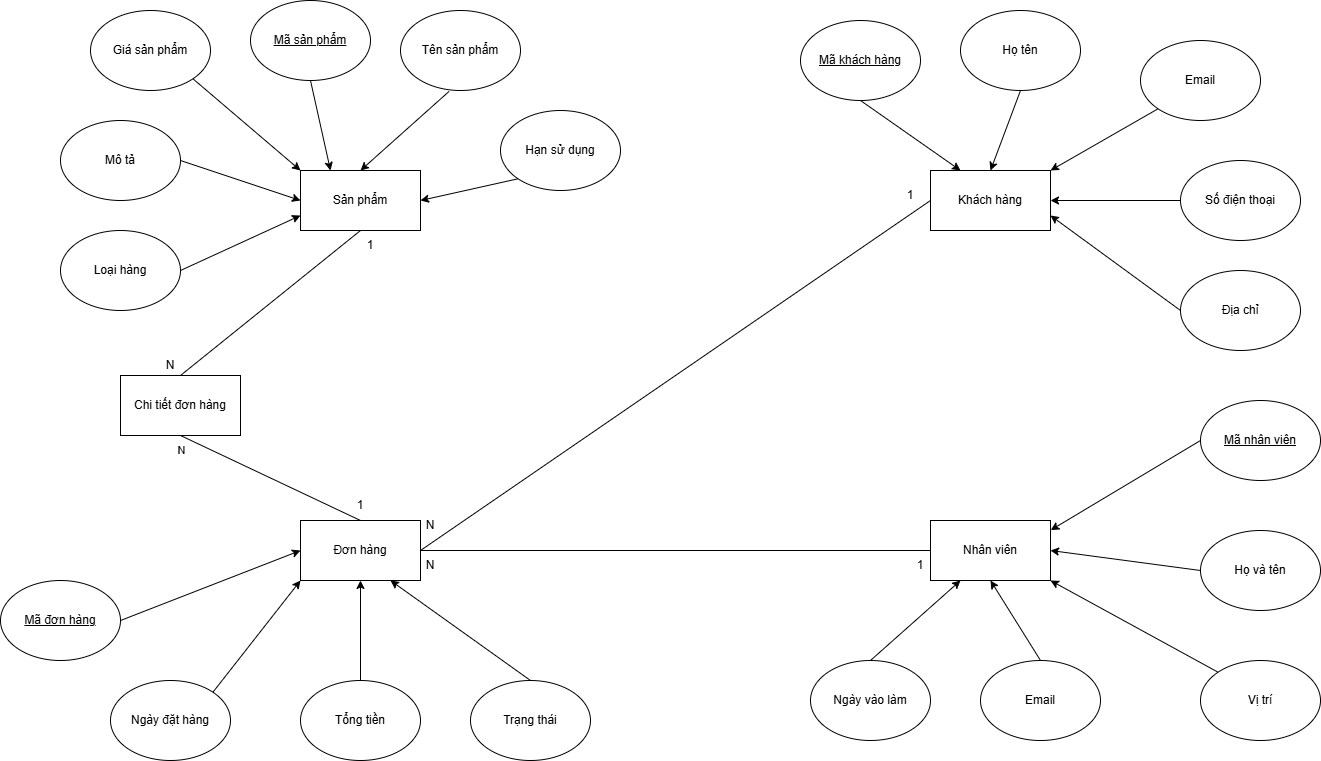

The diagram above was exported from draw.io. Its source (the exported page's mxGraphModel, read from the mxfile embedded in the PNG):
<mxGraphModel dx="1220" dy="535" grid="1" gridSize="10" guides="1" tooltips="1" connect="1" arrows="1" fold="1" page="1" pageScale="1" pageWidth="1400" pageHeight="850" math="0" shadow="0">
  <root>
    <mxCell id="0" />
    <mxCell id="1" parent="0" />
    <mxCell id="8t6nwtZYodBw8BOLoydx-1" value="Sản phẩm" style="rounded=0;whiteSpace=wrap;html=1;" vertex="1" parent="1">
      <mxGeometry x="330" y="210" width="120" height="60" as="geometry" />
    </mxCell>
    <mxCell id="8t6nwtZYodBw8BOLoydx-2" value="Khách hàng" style="rounded=0;whiteSpace=wrap;html=1;" vertex="1" parent="1">
      <mxGeometry x="960" y="210" width="120" height="60" as="geometry" />
    </mxCell>
    <mxCell id="8t6nwtZYodBw8BOLoydx-3" value="Nhân viên" style="rounded=0;whiteSpace=wrap;html=1;" vertex="1" parent="1">
      <mxGeometry x="960" y="560" width="120" height="60" as="geometry" />
    </mxCell>
    <mxCell id="8t6nwtZYodBw8BOLoydx-4" value="Đơn hàng" style="rounded=0;whiteSpace=wrap;html=1;" vertex="1" parent="1">
      <mxGeometry x="330" y="560" width="120" height="60" as="geometry" />
    </mxCell>
    <mxCell id="8t6nwtZYodBw8BOLoydx-5" value="Chi tiết đơn hàng" style="rounded=0;whiteSpace=wrap;html=1;" vertex="1" parent="1">
      <mxGeometry x="150" y="415" width="120" height="60" as="geometry" />
    </mxCell>
    <mxCell id="8t6nwtZYodBw8BOLoydx-6" value="&lt;u&gt;Mã sản phẩm&lt;/u&gt;" style="ellipse;whiteSpace=wrap;html=1;" vertex="1" parent="1">
      <mxGeometry x="280" y="40" width="120" height="80" as="geometry" />
    </mxCell>
    <mxCell id="8t6nwtZYodBw8BOLoydx-7" value="Tên sản phẩm" style="ellipse;whiteSpace=wrap;html=1;" vertex="1" parent="1">
      <mxGeometry x="430" y="50" width="120" height="80" as="geometry" />
    </mxCell>
    <mxCell id="8t6nwtZYodBw8BOLoydx-8" value="Mô tả" style="ellipse;whiteSpace=wrap;html=1;" vertex="1" parent="1">
      <mxGeometry x="90" y="160" width="120" height="80" as="geometry" />
    </mxCell>
    <mxCell id="8t6nwtZYodBw8BOLoydx-9" value="Giá sản phẩm" style="ellipse;whiteSpace=wrap;html=1;" vertex="1" parent="1">
      <mxGeometry x="120" y="50" width="120" height="80" as="geometry" />
    </mxCell>
    <mxCell id="8t6nwtZYodBw8BOLoydx-10" value="&lt;u&gt;Mã khách hàng&lt;/u&gt;" style="ellipse;whiteSpace=wrap;html=1;" vertex="1" parent="1">
      <mxGeometry x="830" y="60" width="120" height="80" as="geometry" />
    </mxCell>
    <mxCell id="8t6nwtZYodBw8BOLoydx-11" value="Hạn sử dụng" style="ellipse;whiteSpace=wrap;html=1;" vertex="1" parent="1">
      <mxGeometry x="530" y="150" width="120" height="80" as="geometry" />
    </mxCell>
    <mxCell id="8t6nwtZYodBw8BOLoydx-12" value="Loại hàng" style="ellipse;whiteSpace=wrap;html=1;" vertex="1" parent="1">
      <mxGeometry x="90" y="270" width="120" height="80" as="geometry" />
    </mxCell>
    <mxCell id="8t6nwtZYodBw8BOLoydx-14" value="Họ tên" style="ellipse;whiteSpace=wrap;html=1;" vertex="1" parent="1">
      <mxGeometry x="990" y="50" width="120" height="80" as="geometry" />
    </mxCell>
    <mxCell id="8t6nwtZYodBw8BOLoydx-15" value="Email" style="ellipse;whiteSpace=wrap;html=1;" vertex="1" parent="1">
      <mxGeometry x="1170" y="80" width="120" height="80" as="geometry" />
    </mxCell>
    <mxCell id="8t6nwtZYodBw8BOLoydx-16" value="Số điện thoại" style="ellipse;whiteSpace=wrap;html=1;" vertex="1" parent="1">
      <mxGeometry x="1210" y="200" width="120" height="80" as="geometry" />
    </mxCell>
    <mxCell id="8t6nwtZYodBw8BOLoydx-17" value="&lt;u&gt;Mã nhân viên&lt;/u&gt;" style="ellipse;whiteSpace=wrap;html=1;" vertex="1" parent="1">
      <mxGeometry x="1230" y="440" width="120" height="80" as="geometry" />
    </mxCell>
    <mxCell id="8t6nwtZYodBw8BOLoydx-19" value="Họ và tên" style="ellipse;whiteSpace=wrap;html=1;" vertex="1" parent="1">
      <mxGeometry x="1230" y="570" width="120" height="80" as="geometry" />
    </mxCell>
    <mxCell id="8t6nwtZYodBw8BOLoydx-20" value="Email" style="ellipse;whiteSpace=wrap;html=1;" vertex="1" parent="1">
      <mxGeometry x="1010" y="700" width="120" height="80" as="geometry" />
    </mxCell>
    <mxCell id="8t6nwtZYodBw8BOLoydx-21" value="Vị trí" style="ellipse;whiteSpace=wrap;html=1;" vertex="1" parent="1">
      <mxGeometry x="1230" y="700" width="120" height="80" as="geometry" />
    </mxCell>
    <mxCell id="8t6nwtZYodBw8BOLoydx-22" value="Ngày vào làm" style="ellipse;whiteSpace=wrap;html=1;" vertex="1" parent="1">
      <mxGeometry x="840" y="700" width="120" height="80" as="geometry" />
    </mxCell>
    <mxCell id="8t6nwtZYodBw8BOLoydx-23" value="&lt;u&gt;Mã đơn hàng&lt;/u&gt;" style="ellipse;whiteSpace=wrap;html=1;" vertex="1" parent="1">
      <mxGeometry x="30" y="620" width="120" height="80" as="geometry" />
    </mxCell>
    <mxCell id="8t6nwtZYodBw8BOLoydx-24" value="Tổng tiền" style="ellipse;whiteSpace=wrap;html=1;" vertex="1" parent="1">
      <mxGeometry x="330" y="720" width="120" height="80" as="geometry" />
    </mxCell>
    <mxCell id="8t6nwtZYodBw8BOLoydx-26" value="Ngày đặt hàng" style="ellipse;whiteSpace=wrap;html=1;" vertex="1" parent="1">
      <mxGeometry x="140" y="720" width="120" height="80" as="geometry" />
    </mxCell>
    <mxCell id="8t6nwtZYodBw8BOLoydx-27" value="Trạng thái" style="ellipse;whiteSpace=wrap;html=1;" vertex="1" parent="1">
      <mxGeometry x="500" y="720" width="120" height="80" as="geometry" />
    </mxCell>
    <mxCell id="8t6nwtZYodBw8BOLoydx-34" value="" style="endArrow=classic;html=1;rounded=0;exitX=1;exitY=0.5;exitDx=0;exitDy=0;entryX=0;entryY=0.5;entryDx=0;entryDy=0;" edge="1" parent="1" source="8t6nwtZYodBw8BOLoydx-23" target="8t6nwtZYodBw8BOLoydx-4">
      <mxGeometry width="50" height="50" relative="1" as="geometry">
        <mxPoint x="490" y="580" as="sourcePoint" />
        <mxPoint x="540" y="530" as="targetPoint" />
      </mxGeometry>
    </mxCell>
    <mxCell id="8t6nwtZYodBw8BOLoydx-35" value="" style="endArrow=classic;html=1;rounded=0;exitX=1;exitY=0;exitDx=0;exitDy=0;entryX=0;entryY=1;entryDx=0;entryDy=0;" edge="1" parent="1" source="8t6nwtZYodBw8BOLoydx-26" target="8t6nwtZYodBw8BOLoydx-4">
      <mxGeometry width="50" height="50" relative="1" as="geometry">
        <mxPoint x="490" y="580" as="sourcePoint" />
        <mxPoint x="540" y="530" as="targetPoint" />
      </mxGeometry>
    </mxCell>
    <mxCell id="8t6nwtZYodBw8BOLoydx-36" value="" style="endArrow=classic;html=1;rounded=0;exitX=0.5;exitY=0;exitDx=0;exitDy=0;entryX=0.5;entryY=1;entryDx=0;entryDy=0;" edge="1" parent="1" source="8t6nwtZYodBw8BOLoydx-24" target="8t6nwtZYodBw8BOLoydx-4">
      <mxGeometry width="50" height="50" relative="1" as="geometry">
        <mxPoint x="490" y="580" as="sourcePoint" />
        <mxPoint x="540" y="530" as="targetPoint" />
      </mxGeometry>
    </mxCell>
    <mxCell id="8t6nwtZYodBw8BOLoydx-37" value="" style="endArrow=classic;html=1;rounded=0;exitX=0.5;exitY=0;exitDx=0;exitDy=0;entryX=0.75;entryY=1;entryDx=0;entryDy=0;" edge="1" parent="1" source="8t6nwtZYodBw8BOLoydx-27" target="8t6nwtZYodBw8BOLoydx-4">
      <mxGeometry width="50" height="50" relative="1" as="geometry">
        <mxPoint x="550" y="665" as="sourcePoint" />
        <mxPoint x="540" y="515" as="targetPoint" />
      </mxGeometry>
    </mxCell>
    <mxCell id="8t6nwtZYodBw8BOLoydx-38" value="" style="endArrow=classic;html=1;rounded=0;exitX=0.5;exitY=0;exitDx=0;exitDy=0;entryX=0.25;entryY=1;entryDx=0;entryDy=0;" edge="1" parent="1" source="8t6nwtZYodBw8BOLoydx-22" target="8t6nwtZYodBw8BOLoydx-3">
      <mxGeometry width="50" height="50" relative="1" as="geometry">
        <mxPoint x="630" y="580" as="sourcePoint" />
        <mxPoint x="680" y="530" as="targetPoint" />
      </mxGeometry>
    </mxCell>
    <mxCell id="8t6nwtZYodBw8BOLoydx-39" value="" style="endArrow=classic;html=1;rounded=0;exitX=0.5;exitY=0;exitDx=0;exitDy=0;entryX=0.5;entryY=1;entryDx=0;entryDy=0;" edge="1" parent="1" source="8t6nwtZYodBw8BOLoydx-20" target="8t6nwtZYodBw8BOLoydx-3">
      <mxGeometry width="50" height="50" relative="1" as="geometry">
        <mxPoint x="630" y="580" as="sourcePoint" />
        <mxPoint x="680" y="530" as="targetPoint" />
      </mxGeometry>
    </mxCell>
    <mxCell id="8t6nwtZYodBw8BOLoydx-40" value="" style="endArrow=classic;html=1;rounded=0;exitX=0;exitY=0;exitDx=0;exitDy=0;entryX=1;entryY=1;entryDx=0;entryDy=0;" edge="1" parent="1" source="8t6nwtZYodBw8BOLoydx-21" target="8t6nwtZYodBw8BOLoydx-3">
      <mxGeometry width="50" height="50" relative="1" as="geometry">
        <mxPoint x="630" y="580" as="sourcePoint" />
        <mxPoint x="680" y="530" as="targetPoint" />
      </mxGeometry>
    </mxCell>
    <mxCell id="8t6nwtZYodBw8BOLoydx-41" value="" style="endArrow=classic;html=1;rounded=0;exitX=0;exitY=0.5;exitDx=0;exitDy=0;entryX=1;entryY=0.5;entryDx=0;entryDy=0;" edge="1" parent="1" source="8t6nwtZYodBw8BOLoydx-19" target="8t6nwtZYodBw8BOLoydx-3">
      <mxGeometry width="50" height="50" relative="1" as="geometry">
        <mxPoint x="630" y="580" as="sourcePoint" />
        <mxPoint x="680" y="530" as="targetPoint" />
      </mxGeometry>
    </mxCell>
    <mxCell id="8t6nwtZYodBw8BOLoydx-42" value="" style="endArrow=classic;html=1;rounded=0;exitX=0;exitY=0.5;exitDx=0;exitDy=0;entryX=1.002;entryY=0.16;entryDx=0;entryDy=0;entryPerimeter=0;" edge="1" parent="1" source="8t6nwtZYodBw8BOLoydx-17" target="8t6nwtZYodBw8BOLoydx-3">
      <mxGeometry width="50" height="50" relative="1" as="geometry">
        <mxPoint x="630" y="580" as="sourcePoint" />
        <mxPoint x="680" y="530" as="targetPoint" />
      </mxGeometry>
    </mxCell>
    <mxCell id="8t6nwtZYodBw8BOLoydx-43" value="" style="endArrow=none;html=1;rounded=0;exitX=0.5;exitY=0;exitDx=0;exitDy=0;entryX=0.5;entryY=1;entryDx=0;entryDy=0;" edge="1" parent="1" source="8t6nwtZYodBw8BOLoydx-4" target="8t6nwtZYodBw8BOLoydx-5">
      <mxGeometry width="50" height="50" relative="1" as="geometry">
        <mxPoint x="630" y="390" as="sourcePoint" />
        <mxPoint x="680" y="340" as="targetPoint" />
      </mxGeometry>
    </mxCell>
    <mxCell id="8t6nwtZYodBw8BOLoydx-44" value="N" style="edgeLabel;html=1;align=center;verticalAlign=middle;resizable=0;points=[];" vertex="1" connectable="0" parent="8t6nwtZYodBw8BOLoydx-43">
      <mxGeometry x="0.8541" y="4" relative="1" as="geometry">
        <mxPoint x="-11" y="5" as="offset" />
      </mxGeometry>
    </mxCell>
    <mxCell id="8t6nwtZYodBw8BOLoydx-45" value="1" style="text;html=1;whiteSpace=wrap;strokeColor=none;fillColor=none;align=center;verticalAlign=middle;rounded=0;" vertex="1" parent="1">
      <mxGeometry x="360" y="530" width="60" height="30" as="geometry" />
    </mxCell>
    <mxCell id="8t6nwtZYodBw8BOLoydx-46" value="" style="endArrow=classic;html=1;rounded=0;exitX=1;exitY=0.5;exitDx=0;exitDy=0;entryX=0;entryY=0.75;entryDx=0;entryDy=0;" edge="1" parent="1" source="8t6nwtZYodBw8BOLoydx-12" target="8t6nwtZYodBw8BOLoydx-1">
      <mxGeometry width="50" height="50" relative="1" as="geometry">
        <mxPoint x="630" y="200" as="sourcePoint" />
        <mxPoint x="680" y="150" as="targetPoint" />
      </mxGeometry>
    </mxCell>
    <mxCell id="8t6nwtZYodBw8BOLoydx-47" value="" style="endArrow=classic;html=1;rounded=0;exitX=1;exitY=0.5;exitDx=0;exitDy=0;entryX=0;entryY=0.5;entryDx=0;entryDy=0;" edge="1" parent="1" source="8t6nwtZYodBw8BOLoydx-8" target="8t6nwtZYodBw8BOLoydx-1">
      <mxGeometry width="50" height="50" relative="1" as="geometry">
        <mxPoint x="630" y="200" as="sourcePoint" />
        <mxPoint x="680" y="150" as="targetPoint" />
      </mxGeometry>
    </mxCell>
    <mxCell id="8t6nwtZYodBw8BOLoydx-48" value="" style="endArrow=classic;html=1;rounded=0;exitX=1;exitY=1;exitDx=0;exitDy=0;entryX=0;entryY=0;entryDx=0;entryDy=0;" edge="1" parent="1" source="8t6nwtZYodBw8BOLoydx-9" target="8t6nwtZYodBw8BOLoydx-1">
      <mxGeometry width="50" height="50" relative="1" as="geometry">
        <mxPoint x="630" y="200" as="sourcePoint" />
        <mxPoint x="680" y="150" as="targetPoint" />
      </mxGeometry>
    </mxCell>
    <mxCell id="8t6nwtZYodBw8BOLoydx-49" value="" style="endArrow=classic;html=1;rounded=0;exitX=0.5;exitY=1;exitDx=0;exitDy=0;entryX=0.25;entryY=0;entryDx=0;entryDy=0;" edge="1" parent="1" source="8t6nwtZYodBw8BOLoydx-6" target="8t6nwtZYodBw8BOLoydx-1">
      <mxGeometry width="50" height="50" relative="1" as="geometry">
        <mxPoint x="630" y="200" as="sourcePoint" />
        <mxPoint x="680" y="150" as="targetPoint" />
      </mxGeometry>
    </mxCell>
    <mxCell id="8t6nwtZYodBw8BOLoydx-50" value="" style="endArrow=classic;html=1;rounded=0;exitX=0.405;exitY=1.011;exitDx=0;exitDy=0;exitPerimeter=0;entryX=0.5;entryY=0;entryDx=0;entryDy=0;" edge="1" parent="1" source="8t6nwtZYodBw8BOLoydx-7" target="8t6nwtZYodBw8BOLoydx-1">
      <mxGeometry width="50" height="50" relative="1" as="geometry">
        <mxPoint x="630" y="200" as="sourcePoint" />
        <mxPoint x="680" y="150" as="targetPoint" />
      </mxGeometry>
    </mxCell>
    <mxCell id="8t6nwtZYodBw8BOLoydx-51" value="" style="endArrow=classic;html=1;rounded=0;exitX=0;exitY=1;exitDx=0;exitDy=0;entryX=1;entryY=0.5;entryDx=0;entryDy=0;" edge="1" parent="1" source="8t6nwtZYodBw8BOLoydx-11" target="8t6nwtZYodBw8BOLoydx-1">
      <mxGeometry width="50" height="50" relative="1" as="geometry">
        <mxPoint x="630" y="200" as="sourcePoint" />
        <mxPoint x="680" y="150" as="targetPoint" />
      </mxGeometry>
    </mxCell>
    <mxCell id="8t6nwtZYodBw8BOLoydx-52" value="" style="endArrow=classic;html=1;rounded=0;exitX=0.5;exitY=1;exitDx=0;exitDy=0;entryX=0.25;entryY=0;entryDx=0;entryDy=0;" edge="1" parent="1" source="8t6nwtZYodBw8BOLoydx-10" target="8t6nwtZYodBw8BOLoydx-2">
      <mxGeometry width="50" height="50" relative="1" as="geometry">
        <mxPoint x="630" y="200" as="sourcePoint" />
        <mxPoint x="680" y="150" as="targetPoint" />
      </mxGeometry>
    </mxCell>
    <mxCell id="8t6nwtZYodBw8BOLoydx-53" value="" style="endArrow=classic;html=1;rounded=0;exitX=0.5;exitY=1;exitDx=0;exitDy=0;entryX=0.5;entryY=0;entryDx=0;entryDy=0;" edge="1" parent="1" source="8t6nwtZYodBw8BOLoydx-14" target="8t6nwtZYodBw8BOLoydx-2">
      <mxGeometry width="50" height="50" relative="1" as="geometry">
        <mxPoint x="630" y="200" as="sourcePoint" />
        <mxPoint x="680" y="150" as="targetPoint" />
      </mxGeometry>
    </mxCell>
    <mxCell id="8t6nwtZYodBw8BOLoydx-54" value="" style="endArrow=classic;html=1;rounded=0;exitX=0;exitY=1;exitDx=0;exitDy=0;entryX=1;entryY=0;entryDx=0;entryDy=0;" edge="1" parent="1" source="8t6nwtZYodBw8BOLoydx-15" target="8t6nwtZYodBw8BOLoydx-2">
      <mxGeometry width="50" height="50" relative="1" as="geometry">
        <mxPoint x="860" y="290" as="sourcePoint" />
        <mxPoint x="910" y="240" as="targetPoint" />
      </mxGeometry>
    </mxCell>
    <mxCell id="8t6nwtZYodBw8BOLoydx-55" value="" style="endArrow=classic;html=1;rounded=0;exitX=0;exitY=0.5;exitDx=0;exitDy=0;entryX=1;entryY=0.5;entryDx=0;entryDy=0;" edge="1" parent="1" source="8t6nwtZYodBw8BOLoydx-16" target="8t6nwtZYodBw8BOLoydx-2">
      <mxGeometry width="50" height="50" relative="1" as="geometry">
        <mxPoint x="860" y="290" as="sourcePoint" />
        <mxPoint x="910" y="240" as="targetPoint" />
      </mxGeometry>
    </mxCell>
    <mxCell id="8t6nwtZYodBw8BOLoydx-56" value="" style="endArrow=none;html=1;rounded=0;exitX=0.5;exitY=1;exitDx=0;exitDy=0;entryX=0.5;entryY=0;entryDx=0;entryDy=0;" edge="1" parent="1" source="8t6nwtZYodBw8BOLoydx-1" target="8t6nwtZYodBw8BOLoydx-5">
      <mxGeometry width="50" height="50" relative="1" as="geometry">
        <mxPoint x="860" y="290" as="sourcePoint" />
        <mxPoint x="910" y="240" as="targetPoint" />
      </mxGeometry>
    </mxCell>
    <mxCell id="8t6nwtZYodBw8BOLoydx-57" value="" style="endArrow=none;html=1;rounded=0;exitX=1;exitY=0.5;exitDx=0;exitDy=0;entryX=0;entryY=0.5;entryDx=0;entryDy=0;" edge="1" parent="1" source="8t6nwtZYodBw8BOLoydx-4" target="8t6nwtZYodBw8BOLoydx-2">
      <mxGeometry width="50" height="50" relative="1" as="geometry">
        <mxPoint x="700" y="480" as="sourcePoint" />
        <mxPoint x="750" y="430" as="targetPoint" />
      </mxGeometry>
    </mxCell>
    <mxCell id="8t6nwtZYodBw8BOLoydx-58" value="" style="endArrow=none;html=1;rounded=0;exitX=1;exitY=0.5;exitDx=0;exitDy=0;entryX=0;entryY=0.5;entryDx=0;entryDy=0;" edge="1" parent="1" source="8t6nwtZYodBw8BOLoydx-4" target="8t6nwtZYodBw8BOLoydx-3">
      <mxGeometry width="50" height="50" relative="1" as="geometry">
        <mxPoint x="700" y="480" as="sourcePoint" />
        <mxPoint x="750" y="430" as="targetPoint" />
      </mxGeometry>
    </mxCell>
    <mxCell id="8t6nwtZYodBw8BOLoydx-59" value="N" style="text;html=1;whiteSpace=wrap;strokeColor=none;fillColor=none;align=center;verticalAlign=middle;rounded=0;" vertex="1" parent="1">
      <mxGeometry x="430" y="590" width="60" height="30" as="geometry" />
    </mxCell>
    <mxCell id="8t6nwtZYodBw8BOLoydx-60" value="1" style="text;html=1;whiteSpace=wrap;strokeColor=none;fillColor=none;align=center;verticalAlign=middle;rounded=0;" vertex="1" parent="1">
      <mxGeometry x="920" y="590" width="60" height="30" as="geometry" />
    </mxCell>
    <mxCell id="8t6nwtZYodBw8BOLoydx-62" value="N" style="text;html=1;whiteSpace=wrap;strokeColor=none;fillColor=none;align=center;verticalAlign=middle;rounded=0;" vertex="1" parent="1">
      <mxGeometry x="430" y="550" width="60" height="30" as="geometry" />
    </mxCell>
    <mxCell id="8t6nwtZYodBw8BOLoydx-63" value="1" style="text;html=1;whiteSpace=wrap;strokeColor=none;fillColor=none;align=center;verticalAlign=middle;rounded=0;" vertex="1" parent="1">
      <mxGeometry x="910" y="220" width="60" height="30" as="geometry" />
    </mxCell>
    <mxCell id="8t6nwtZYodBw8BOLoydx-64" value="N" style="text;html=1;whiteSpace=wrap;strokeColor=none;fillColor=none;align=center;verticalAlign=middle;rounded=0;" vertex="1" parent="1">
      <mxGeometry x="170" y="390" width="60" height="30" as="geometry" />
    </mxCell>
    <mxCell id="8t6nwtZYodBw8BOLoydx-65" value="1" style="text;html=1;whiteSpace=wrap;strokeColor=none;fillColor=none;align=center;verticalAlign=middle;rounded=0;" vertex="1" parent="1">
      <mxGeometry x="370" y="270" width="60" height="30" as="geometry" />
    </mxCell>
    <mxCell id="8t6nwtZYodBw8BOLoydx-66" value="Địa chỉ" style="ellipse;whiteSpace=wrap;html=1;" vertex="1" parent="1">
      <mxGeometry x="1210" y="310" width="120" height="80" as="geometry" />
    </mxCell>
    <mxCell id="8t6nwtZYodBw8BOLoydx-67" value="" style="endArrow=classic;html=1;rounded=0;exitX=0;exitY=0.5;exitDx=0;exitDy=0;entryX=1;entryY=0.75;entryDx=0;entryDy=0;" edge="1" parent="1" source="8t6nwtZYodBw8BOLoydx-66" target="8t6nwtZYodBw8BOLoydx-2">
      <mxGeometry width="50" height="50" relative="1" as="geometry">
        <mxPoint x="760" y="290" as="sourcePoint" />
        <mxPoint x="810" y="240" as="targetPoint" />
      </mxGeometry>
    </mxCell>
  </root>
</mxGraphModel>